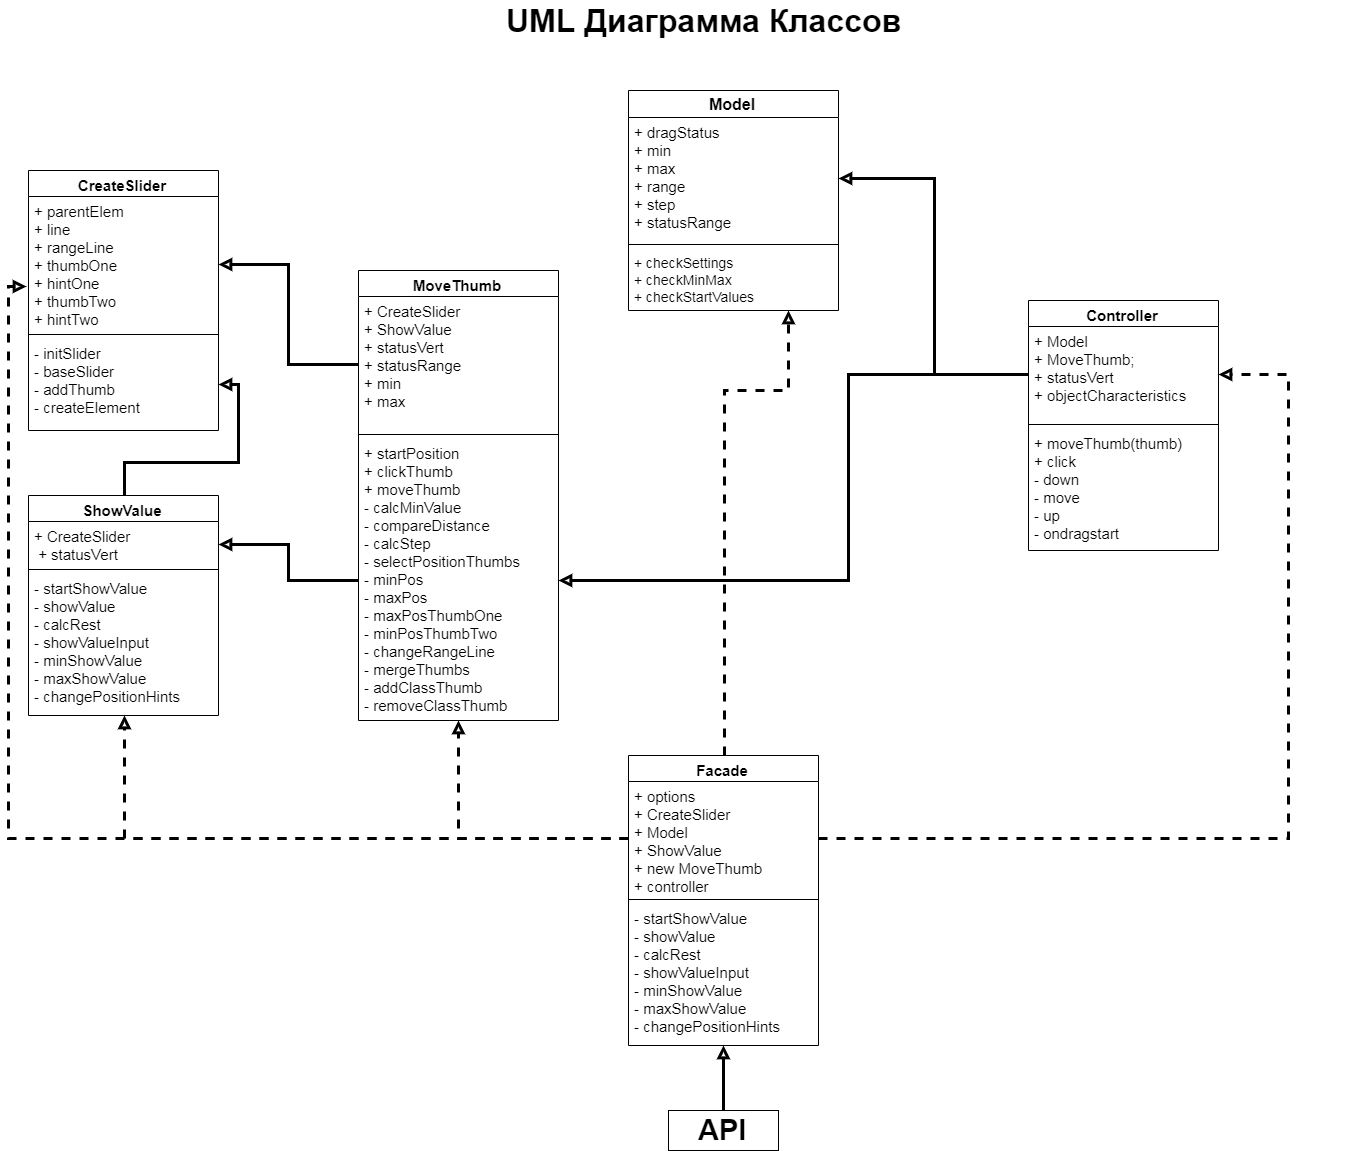

The diagram above was exported from draw.io. Its source (the exported page's mxGraphModel, read from the mxfile embedded in the PNG):
<mxGraphModel dx="1736" dy="964" grid="1" gridSize="10" guides="1" tooltips="1" connect="1" arrows="1" fold="1" page="1" pageScale="1.5" pageWidth="1169" pageHeight="826" background="none" math="0" shadow="0">
  <root>
    <mxCell id="0" style=";html=1;" />
    <mxCell id="1" style=";html=1;" parent="0" />
    <mxCell id="1672d66443f91eb5-23" value="&lt;font style=&quot;font-size: 32px&quot;&gt;UML Диаграмма Классов&lt;/font&gt;" style="text;strokeColor=none;fillColor=none;html=1;fontSize=24;fontStyle=1;verticalAlign=middle;align=center;" parent="1" vertex="1">
      <mxGeometry x="250" y="40" width="1330" height="40" as="geometry" />
    </mxCell>
    <mxCell id="Z3Ve3KvvgRyBOZaOy-17-1" value="Model" style="swimlane;fontStyle=1;align=center;verticalAlign=middle;childLayout=stackLayout;horizontal=1;startSize=27;horizontalStack=0;resizeParent=1;resizeParentMax=0;resizeLast=0;collapsible=1;marginBottom=0;fontSize=16;" vertex="1" parent="1">
      <mxGeometry x="840" y="130" width="210" height="220" as="geometry">
        <mxRectangle x="770" y="120" width="70" height="27" as="alternateBounds" />
      </mxGeometry>
    </mxCell>
    <mxCell id="Z3Ve3KvvgRyBOZaOy-17-2" value="+ dragStatus&#10;+ min&#10;+ max&#10;+ range&#10;+ step&#10;+ statusRange&#10;" style="text;strokeColor=none;fillColor=none;align=left;verticalAlign=top;spacingLeft=4;spacingRight=4;overflow=hidden;rotatable=0;points=[[0,0.5],[1,0.5]];portConstraint=eastwest;fontSize=15;" vertex="1" parent="Z3Ve3KvvgRyBOZaOy-17-1">
      <mxGeometry y="27" width="210" height="123" as="geometry" />
    </mxCell>
    <mxCell id="Z3Ve3KvvgRyBOZaOy-17-3" value="" style="line;strokeWidth=1;fillColor=none;align=left;verticalAlign=middle;spacingTop=-1;spacingLeft=3;spacingRight=3;rotatable=0;labelPosition=right;points=[];portConstraint=eastwest;" vertex="1" parent="Z3Ve3KvvgRyBOZaOy-17-1">
      <mxGeometry y="150" width="210" height="8" as="geometry" />
    </mxCell>
    <mxCell id="Z3Ve3KvvgRyBOZaOy-17-4" value="+ checkSettings&#10;+ checkMinMax&#10;+ checkStartValues" style="text;strokeColor=none;fillColor=none;align=left;verticalAlign=top;spacingLeft=4;spacingRight=4;overflow=hidden;rotatable=0;points=[[0,0.5],[1,0.5]];portConstraint=eastwest;fontSize=14;" vertex="1" parent="Z3Ve3KvvgRyBOZaOy-17-1">
      <mxGeometry y="158" width="210" height="62" as="geometry" />
    </mxCell>
    <mxCell id="Z3Ve3KvvgRyBOZaOy-17-20" value="Controller" style="swimlane;fontStyle=1;align=center;verticalAlign=top;childLayout=stackLayout;horizontal=1;startSize=26;horizontalStack=0;resizeParent=1;resizeParentMax=0;resizeLast=0;collapsible=1;marginBottom=0;fontSize=15;" vertex="1" parent="1">
      <mxGeometry x="1240" y="340" width="190" height="250" as="geometry" />
    </mxCell>
    <mxCell id="Z3Ve3KvvgRyBOZaOy-17-21" value="+ Model&#10;+ MoveThumb;&#10;+ statusVert&#10;+ objectCharacteristics" style="text;strokeColor=none;fillColor=none;align=left;verticalAlign=top;spacingLeft=4;spacingRight=4;overflow=hidden;rotatable=0;points=[[0,0.5],[1,0.5]];portConstraint=eastwest;fontSize=15;" vertex="1" parent="Z3Ve3KvvgRyBOZaOy-17-20">
      <mxGeometry y="26" width="190" height="94" as="geometry" />
    </mxCell>
    <mxCell id="Z3Ve3KvvgRyBOZaOy-17-22" value="" style="line;strokeWidth=1;fillColor=none;align=left;verticalAlign=middle;spacingTop=-1;spacingLeft=3;spacingRight=3;rotatable=0;labelPosition=right;points=[];portConstraint=eastwest;" vertex="1" parent="Z3Ve3KvvgRyBOZaOy-17-20">
      <mxGeometry y="120" width="190" height="8" as="geometry" />
    </mxCell>
    <mxCell id="Z3Ve3KvvgRyBOZaOy-17-23" value="+ moveThumb(thumb)&#10;+ click&#10;- down&#10;- move&#10;- up&#10;- ondragstart" style="text;strokeColor=none;fillColor=none;align=left;verticalAlign=top;spacingLeft=4;spacingRight=4;overflow=hidden;rotatable=0;points=[[0,0.5],[1,0.5]];portConstraint=eastwest;fontSize=15;" vertex="1" parent="Z3Ve3KvvgRyBOZaOy-17-20">
      <mxGeometry y="128" width="190" height="122" as="geometry" />
    </mxCell>
    <mxCell id="Z3Ve3KvvgRyBOZaOy-17-24" value="CreateSlider" style="swimlane;fontStyle=1;align=center;verticalAlign=top;childLayout=stackLayout;horizontal=1;startSize=26;horizontalStack=0;resizeParent=1;resizeParentMax=0;resizeLast=0;collapsible=1;marginBottom=0;fontSize=15;" vertex="1" parent="1">
      <mxGeometry x="240" y="210" width="190" height="260" as="geometry" />
    </mxCell>
    <mxCell id="Z3Ve3KvvgRyBOZaOy-17-25" value="+ parentElem&#10;+ line&#10;+ rangeLine&#10;+ thumbOne&#10;+ hintOne&#10;+ thumbTwo&#10;+ hintTwo" style="text;strokeColor=none;fillColor=none;align=left;verticalAlign=top;spacingLeft=4;spacingRight=4;overflow=hidden;rotatable=0;points=[[0,0.5],[1,0.5]];portConstraint=eastwest;fontSize=15;" vertex="1" parent="Z3Ve3KvvgRyBOZaOy-17-24">
      <mxGeometry y="26" width="190" height="134" as="geometry" />
    </mxCell>
    <mxCell id="Z3Ve3KvvgRyBOZaOy-17-26" value="" style="line;strokeWidth=1;fillColor=none;align=left;verticalAlign=middle;spacingTop=-1;spacingLeft=3;spacingRight=3;rotatable=0;labelPosition=right;points=[];portConstraint=eastwest;" vertex="1" parent="Z3Ve3KvvgRyBOZaOy-17-24">
      <mxGeometry y="160" width="190" height="8" as="geometry" />
    </mxCell>
    <mxCell id="Z3Ve3KvvgRyBOZaOy-17-27" value="- initSlider&#10;- baseSlider&#10;- addThumb&#10;- createElement" style="text;strokeColor=none;fillColor=none;align=left;verticalAlign=top;spacingLeft=4;spacingRight=4;overflow=hidden;rotatable=0;points=[[0,0.5],[1,0.5]];portConstraint=eastwest;fontSize=15;" vertex="1" parent="Z3Ve3KvvgRyBOZaOy-17-24">
      <mxGeometry y="168" width="190" height="92" as="geometry" />
    </mxCell>
    <mxCell id="Z3Ve3KvvgRyBOZaOy-17-29" value="MoveThumb" style="swimlane;fontStyle=1;align=center;verticalAlign=top;childLayout=stackLayout;horizontal=1;startSize=26;horizontalStack=0;resizeParent=1;resizeParentMax=0;resizeLast=0;collapsible=1;marginBottom=0;fontSize=15;" vertex="1" parent="1">
      <mxGeometry x="570" y="310" width="200" height="450" as="geometry" />
    </mxCell>
    <mxCell id="Z3Ve3KvvgRyBOZaOy-17-30" value="+ CreateSlider&#10;+ ShowValue&#10;+ statusVert&#10;+ statusRange&#10;+ min&#10;+ max" style="text;strokeColor=none;fillColor=none;align=left;verticalAlign=top;spacingLeft=4;spacingRight=4;overflow=hidden;rotatable=0;points=[[0,0.5],[1,0.5]];portConstraint=eastwest;fontSize=15;" vertex="1" parent="Z3Ve3KvvgRyBOZaOy-17-29">
      <mxGeometry y="26" width="200" height="134" as="geometry" />
    </mxCell>
    <mxCell id="Z3Ve3KvvgRyBOZaOy-17-31" value="" style="line;strokeWidth=1;fillColor=none;align=left;verticalAlign=middle;spacingTop=-1;spacingLeft=3;spacingRight=3;rotatable=0;labelPosition=right;points=[];portConstraint=eastwest;" vertex="1" parent="Z3Ve3KvvgRyBOZaOy-17-29">
      <mxGeometry y="160" width="200" height="8" as="geometry" />
    </mxCell>
    <mxCell id="Z3Ve3KvvgRyBOZaOy-17-32" value="+ startPosition&#10;+ clickThumb&#10;+ moveThumb&#10;- calcMinValue&#10;- compareDistance&#10;- calcStep&#10;- selectPositionThumbs&#10;- minPos&#10;- maxPos&#10;- maxPosThumbOne&#10;- minPosThumbTwo&#10;- changeRangeLine&#10;- mergeThumbs&#10;- addClassThumb&#10;- removeClassThumb" style="text;strokeColor=none;fillColor=none;align=left;verticalAlign=top;spacingLeft=4;spacingRight=4;overflow=hidden;rotatable=0;points=[[0,0.5],[1,0.5]];portConstraint=eastwest;fontSize=15;" vertex="1" parent="Z3Ve3KvvgRyBOZaOy-17-29">
      <mxGeometry y="168" width="200" height="282" as="geometry" />
    </mxCell>
    <mxCell id="Z3Ve3KvvgRyBOZaOy-17-56" style="edgeStyle=orthogonalEdgeStyle;rounded=0;orthogonalLoop=1;jettySize=auto;html=1;exitX=0.5;exitY=0;exitDx=0;exitDy=0;endArrow=block;endFill=0;strokeWidth=3;fontSize=15;" edge="1" parent="1" source="Z3Ve3KvvgRyBOZaOy-17-33" target="Z3Ve3KvvgRyBOZaOy-17-27">
      <mxGeometry relative="1" as="geometry" />
    </mxCell>
    <mxCell id="Z3Ve3KvvgRyBOZaOy-17-33" value="ShowValue" style="swimlane;fontStyle=1;align=center;verticalAlign=top;childLayout=stackLayout;horizontal=1;startSize=26;horizontalStack=0;resizeParent=1;resizeParentMax=0;resizeLast=0;collapsible=1;marginBottom=0;fontSize=15;" vertex="1" parent="1">
      <mxGeometry x="240" y="535" width="190" height="220" as="geometry" />
    </mxCell>
    <mxCell id="Z3Ve3KvvgRyBOZaOy-17-34" value="+ CreateSlider&#10; + statusVert" style="text;strokeColor=none;fillColor=none;align=left;verticalAlign=top;spacingLeft=4;spacingRight=4;overflow=hidden;rotatable=0;points=[[0,0.5],[1,0.5]];portConstraint=eastwest;fontSize=15;" vertex="1" parent="Z3Ve3KvvgRyBOZaOy-17-33">
      <mxGeometry y="26" width="190" height="44" as="geometry" />
    </mxCell>
    <mxCell id="Z3Ve3KvvgRyBOZaOy-17-35" value="" style="line;strokeWidth=1;fillColor=none;align=left;verticalAlign=middle;spacingTop=-1;spacingLeft=3;spacingRight=3;rotatable=0;labelPosition=right;points=[];portConstraint=eastwest;" vertex="1" parent="Z3Ve3KvvgRyBOZaOy-17-33">
      <mxGeometry y="70" width="190" height="8" as="geometry" />
    </mxCell>
    <mxCell id="Z3Ve3KvvgRyBOZaOy-17-36" value="- startShowValue&#10;- showValue&#10;- calcRest&#10;- showValueInput&#10;- minShowValue&#10;- maxShowValue&#10;- changePositionHints" style="text;strokeColor=none;fillColor=none;align=left;verticalAlign=top;spacingLeft=4;spacingRight=4;overflow=hidden;rotatable=0;points=[[0,0.5],[1,0.5]];portConstraint=eastwest;fontSize=15;" vertex="1" parent="Z3Ve3KvvgRyBOZaOy-17-33">
      <mxGeometry y="78" width="190" height="142" as="geometry" />
    </mxCell>
    <mxCell id="Z3Ve3KvvgRyBOZaOy-17-44" style="edgeStyle=orthogonalEdgeStyle;rounded=0;orthogonalLoop=1;jettySize=auto;html=1;entryX=0.762;entryY=1;entryDx=0;entryDy=0;entryPerimeter=0;dashed=1;endArrow=block;endFill=0;fontSize=15;strokeWidth=3;" edge="1" parent="1" source="Z3Ve3KvvgRyBOZaOy-17-38" target="Z3Ve3KvvgRyBOZaOy-17-4">
      <mxGeometry relative="1" as="geometry">
        <Array as="points">
          <mxPoint x="936" y="430" />
          <mxPoint x="1000" y="430" />
        </Array>
      </mxGeometry>
    </mxCell>
    <mxCell id="Z3Ve3KvvgRyBOZaOy-17-38" value="Facade" style="swimlane;fontStyle=1;align=center;verticalAlign=top;childLayout=stackLayout;horizontal=1;startSize=26;horizontalStack=0;resizeParent=1;resizeParentMax=0;resizeLast=0;collapsible=1;marginBottom=0;fontSize=15;" vertex="1" parent="1">
      <mxGeometry x="840" y="795" width="190" height="290" as="geometry" />
    </mxCell>
    <mxCell id="Z3Ve3KvvgRyBOZaOy-17-39" value="+ options&#10;+ CreateSlider&#10;+ Model&#10;+ ShowValue&#10;+ new MoveThumb&#10;+ controller" style="text;strokeColor=none;fillColor=none;align=left;verticalAlign=top;spacingLeft=4;spacingRight=4;overflow=hidden;rotatable=0;points=[[0,0.5],[1,0.5]];portConstraint=eastwest;fontSize=15;" vertex="1" parent="Z3Ve3KvvgRyBOZaOy-17-38">
      <mxGeometry y="26" width="190" height="114" as="geometry" />
    </mxCell>
    <mxCell id="Z3Ve3KvvgRyBOZaOy-17-40" value="" style="line;strokeWidth=1;fillColor=none;align=left;verticalAlign=middle;spacingTop=-1;spacingLeft=3;spacingRight=3;rotatable=0;labelPosition=right;points=[];portConstraint=eastwest;" vertex="1" parent="Z3Ve3KvvgRyBOZaOy-17-38">
      <mxGeometry y="140" width="190" height="8" as="geometry" />
    </mxCell>
    <mxCell id="Z3Ve3KvvgRyBOZaOy-17-41" value="- startShowValue&#10;- showValue&#10;- calcRest&#10;- showValueInput&#10;- minShowValue&#10;- maxShowValue&#10;- changePositionHints" style="text;strokeColor=none;fillColor=none;align=left;verticalAlign=top;spacingLeft=4;spacingRight=4;overflow=hidden;rotatable=0;points=[[0,0.5],[1,0.5]];portConstraint=eastwest;fontSize=15;" vertex="1" parent="Z3Ve3KvvgRyBOZaOy-17-38">
      <mxGeometry y="148" width="190" height="142" as="geometry" />
    </mxCell>
    <mxCell id="Z3Ve3KvvgRyBOZaOy-17-43" style="edgeStyle=orthogonalEdgeStyle;rounded=0;orthogonalLoop=1;jettySize=auto;html=1;entryX=1;entryY=0.5;entryDx=0;entryDy=0;fontSize=15;dashed=1;endArrow=block;endFill=0;strokeWidth=3;" edge="1" parent="1" source="Z3Ve3KvvgRyBOZaOy-17-39" target="Z3Ve3KvvgRyBOZaOy-17-21">
      <mxGeometry relative="1" as="geometry">
        <Array as="points">
          <mxPoint x="1500" y="878" />
          <mxPoint x="1500" y="414" />
        </Array>
      </mxGeometry>
    </mxCell>
    <mxCell id="Z3Ve3KvvgRyBOZaOy-17-47" style="edgeStyle=orthogonalEdgeStyle;rounded=0;orthogonalLoop=1;jettySize=auto;html=1;dashed=1;endArrow=block;endFill=0;fontSize=15;strokeWidth=3;" edge="1" parent="1" source="Z3Ve3KvvgRyBOZaOy-17-39" target="Z3Ve3KvvgRyBOZaOy-17-33">
      <mxGeometry relative="1" as="geometry" />
    </mxCell>
    <mxCell id="Z3Ve3KvvgRyBOZaOy-17-48" style="edgeStyle=orthogonalEdgeStyle;rounded=0;orthogonalLoop=1;jettySize=auto;html=1;dashed=1;endArrow=block;endFill=0;fontSize=15;strokeWidth=3;" edge="1" parent="1" source="Z3Ve3KvvgRyBOZaOy-17-39" target="Z3Ve3KvvgRyBOZaOy-17-29">
      <mxGeometry relative="1" as="geometry" />
    </mxCell>
    <mxCell id="Z3Ve3KvvgRyBOZaOy-17-50" style="edgeStyle=orthogonalEdgeStyle;rounded=0;orthogonalLoop=1;jettySize=auto;html=1;entryX=-0.011;entryY=0.672;entryDx=0;entryDy=0;entryPerimeter=0;dashed=1;endArrow=block;endFill=0;fontSize=15;strokeWidth=3;" edge="1" parent="1" source="Z3Ve3KvvgRyBOZaOy-17-39" target="Z3Ve3KvvgRyBOZaOy-17-25">
      <mxGeometry relative="1" as="geometry" />
    </mxCell>
    <mxCell id="Z3Ve3KvvgRyBOZaOy-17-52" style="edgeStyle=orthogonalEdgeStyle;rounded=0;orthogonalLoop=1;jettySize=auto;html=1;entryX=1;entryY=0.5;entryDx=0;entryDy=0;endArrow=block;endFill=0;fontSize=15;strokeWidth=3;" edge="1" parent="1" source="Z3Ve3KvvgRyBOZaOy-17-21" target="Z3Ve3KvvgRyBOZaOy-17-2">
      <mxGeometry relative="1" as="geometry" />
    </mxCell>
    <mxCell id="Z3Ve3KvvgRyBOZaOy-17-53" style="edgeStyle=orthogonalEdgeStyle;rounded=0;orthogonalLoop=1;jettySize=auto;html=1;endArrow=block;endFill=0;strokeWidth=3;fontSize=15;" edge="1" parent="1" source="Z3Ve3KvvgRyBOZaOy-17-21" target="Z3Ve3KvvgRyBOZaOy-17-32">
      <mxGeometry relative="1" as="geometry">
        <Array as="points">
          <mxPoint x="1060" y="414" />
          <mxPoint x="1060" y="620" />
        </Array>
      </mxGeometry>
    </mxCell>
    <mxCell id="Z3Ve3KvvgRyBOZaOy-17-54" style="edgeStyle=orthogonalEdgeStyle;rounded=0;orthogonalLoop=1;jettySize=auto;html=1;entryX=1;entryY=0.5;entryDx=0;entryDy=0;endArrow=block;endFill=0;strokeWidth=3;fontSize=15;" edge="1" parent="1" source="Z3Ve3KvvgRyBOZaOy-17-32" target="Z3Ve3KvvgRyBOZaOy-17-34">
      <mxGeometry relative="1" as="geometry" />
    </mxCell>
    <mxCell id="Z3Ve3KvvgRyBOZaOy-17-55" style="edgeStyle=orthogonalEdgeStyle;rounded=0;orthogonalLoop=1;jettySize=auto;html=1;entryX=1;entryY=0.5;entryDx=0;entryDy=0;endArrow=block;endFill=0;strokeWidth=3;fontSize=15;" edge="1" parent="1" source="Z3Ve3KvvgRyBOZaOy-17-30" target="Z3Ve3KvvgRyBOZaOy-17-25">
      <mxGeometry relative="1" as="geometry" />
    </mxCell>
    <mxCell id="Z3Ve3KvvgRyBOZaOy-17-58" style="edgeStyle=orthogonalEdgeStyle;rounded=0;orthogonalLoop=1;jettySize=auto;html=1;endArrow=block;endFill=0;strokeWidth=3;fontSize=15;" edge="1" parent="1" source="Z3Ve3KvvgRyBOZaOy-17-57" target="Z3Ve3KvvgRyBOZaOy-17-38">
      <mxGeometry relative="1" as="geometry" />
    </mxCell>
    <mxCell id="Z3Ve3KvvgRyBOZaOy-17-57" value="&lt;b&gt;&lt;font style=&quot;font-size: 29px&quot;&gt;API&lt;/font&gt;&lt;/b&gt;" style="html=1;fontSize=15;" vertex="1" parent="1">
      <mxGeometry x="880" y="1150" width="110" height="40" as="geometry" />
    </mxCell>
  </root>
</mxGraphModel>